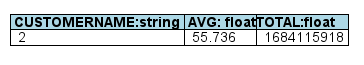

The diagram above was rendered by PlantUML. Its source (embedded in the PNG):
@startuml
<style>
class {
    BackgroundColor transparent
    linecolor transparent
}
</style>


hide empty members
hide circle


class "<#lightblue,#black>|= CUSTOMERNAME:string |= AVG: float|=TOTAL:float |\n<#white>|  2  |  55.736  |  1684115918 | 1 | John Smith | 8348552345 | 123 anystreet | New York | NY| 234|" as sales {
}


@enduml